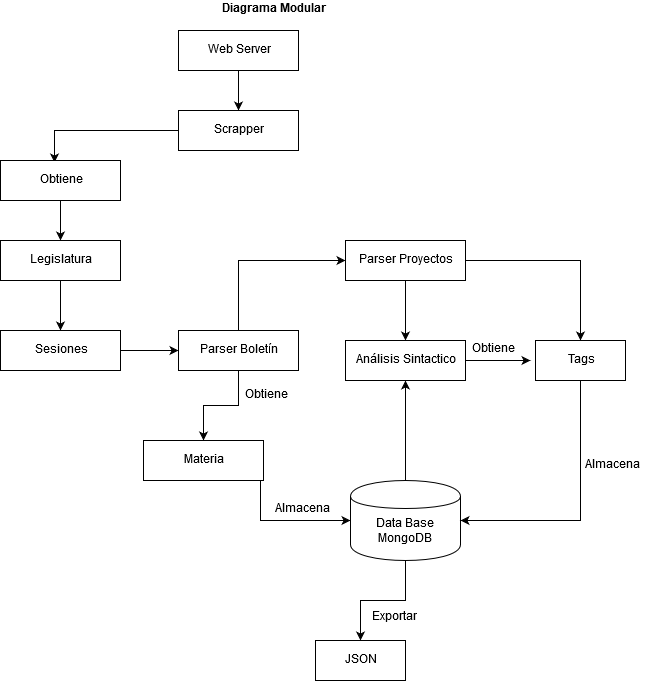

The diagram above was exported from draw.io. Its source (the exported page's mxGraphModel, read from the mxfile embedded in the PNG):
<mxGraphModel dx="868" dy="498" grid="1" gridSize="10" guides="1" tooltips="1" connect="1" arrows="1" fold="1" page="1" pageScale="1" pageWidth="827" pageHeight="1169" math="0" shadow="0">
  <root>
    <mxCell id="0" />
    <mxCell id="1" parent="0" />
    <mxCell id="uPUtLJQ26XX5mvUfWySF-9" style="edgeStyle=orthogonalEdgeStyle;rounded=0;orthogonalLoop=1;jettySize=auto;html=1;exitX=0.5;exitY=1;exitDx=0;exitDy=0;entryX=0.5;entryY=0;entryDx=0;entryDy=0;" edge="1" parent="1" source="uPUtLJQ26XX5mvUfWySF-1" target="uPUtLJQ26XX5mvUfWySF-3">
      <mxGeometry relative="1" as="geometry" />
    </mxCell>
    <mxCell id="uPUtLJQ26XX5mvUfWySF-1" value="Web Server" style="rounded=0;whiteSpace=wrap;html=1;" vertex="1" parent="1">
      <mxGeometry x="328" y="40" width="120" height="40" as="geometry" />
    </mxCell>
    <mxCell id="uPUtLJQ26XX5mvUfWySF-2" value="&lt;b&gt;Diagrama Modular&lt;/b&gt;" style="text;html=1;resizable=0;points=[];autosize=1;align=left;verticalAlign=top;spacingTop=-4;" vertex="1" parent="1">
      <mxGeometry x="370" y="10" width="120" height="20" as="geometry" />
    </mxCell>
    <mxCell id="uPUtLJQ26XX5mvUfWySF-32" style="edgeStyle=orthogonalEdgeStyle;rounded=0;orthogonalLoop=1;jettySize=auto;html=1;exitX=0;exitY=0.5;exitDx=0;exitDy=0;entryX=0.45;entryY=0.05;entryDx=0;entryDy=0;entryPerimeter=0;" edge="1" parent="1" source="uPUtLJQ26XX5mvUfWySF-3" target="uPUtLJQ26XX5mvUfWySF-4">
      <mxGeometry relative="1" as="geometry" />
    </mxCell>
    <mxCell id="uPUtLJQ26XX5mvUfWySF-3" value="Scrapper" style="rounded=0;whiteSpace=wrap;html=1;" vertex="1" parent="1">
      <mxGeometry x="328" y="120" width="120" height="40" as="geometry" />
    </mxCell>
    <mxCell id="uPUtLJQ26XX5mvUfWySF-34" style="edgeStyle=orthogonalEdgeStyle;rounded=0;orthogonalLoop=1;jettySize=auto;html=1;exitX=0.5;exitY=1;exitDx=0;exitDy=0;entryX=0.5;entryY=0;entryDx=0;entryDy=0;" edge="1" parent="1" source="uPUtLJQ26XX5mvUfWySF-4" target="uPUtLJQ26XX5mvUfWySF-5">
      <mxGeometry relative="1" as="geometry" />
    </mxCell>
    <mxCell id="uPUtLJQ26XX5mvUfWySF-4" value="&lt;div&gt;Obtiene&lt;/div&gt;" style="rounded=0;whiteSpace=wrap;html=1;" vertex="1" parent="1">
      <mxGeometry x="150" y="170" width="120" height="40" as="geometry" />
    </mxCell>
    <mxCell id="uPUtLJQ26XX5mvUfWySF-36" style="edgeStyle=orthogonalEdgeStyle;rounded=0;orthogonalLoop=1;jettySize=auto;html=1;exitX=0.5;exitY=1;exitDx=0;exitDy=0;entryX=0.5;entryY=0;entryDx=0;entryDy=0;" edge="1" parent="1" source="uPUtLJQ26XX5mvUfWySF-5" target="uPUtLJQ26XX5mvUfWySF-6">
      <mxGeometry relative="1" as="geometry" />
    </mxCell>
    <mxCell id="uPUtLJQ26XX5mvUfWySF-5" value="Legislatura" style="rounded=0;whiteSpace=wrap;html=1;" vertex="1" parent="1">
      <mxGeometry x="150" y="250" width="120" height="40" as="geometry" />
    </mxCell>
    <mxCell id="uPUtLJQ26XX5mvUfWySF-38" style="edgeStyle=orthogonalEdgeStyle;rounded=0;orthogonalLoop=1;jettySize=auto;html=1;entryX=0;entryY=0.5;entryDx=0;entryDy=0;" edge="1" parent="1" source="uPUtLJQ26XX5mvUfWySF-6" target="uPUtLJQ26XX5mvUfWySF-7">
      <mxGeometry relative="1" as="geometry" />
    </mxCell>
    <mxCell id="uPUtLJQ26XX5mvUfWySF-6" value="Sesiones" style="rounded=0;whiteSpace=wrap;html=1;" vertex="1" parent="1">
      <mxGeometry x="150" y="340" width="120" height="40" as="geometry" />
    </mxCell>
    <mxCell id="uPUtLJQ26XX5mvUfWySF-43" style="edgeStyle=orthogonalEdgeStyle;rounded=0;orthogonalLoop=1;jettySize=auto;html=1;exitX=0.5;exitY=1;exitDx=0;exitDy=0;entryX=0.5;entryY=0;entryDx=0;entryDy=0;" edge="1" parent="1" source="uPUtLJQ26XX5mvUfWySF-7" target="uPUtLJQ26XX5mvUfWySF-18">
      <mxGeometry relative="1" as="geometry" />
    </mxCell>
    <mxCell id="uPUtLJQ26XX5mvUfWySF-57" style="edgeStyle=orthogonalEdgeStyle;rounded=0;orthogonalLoop=1;jettySize=auto;html=1;exitX=0.5;exitY=0;exitDx=0;exitDy=0;entryX=0;entryY=0.5;entryDx=0;entryDy=0;" edge="1" parent="1" source="uPUtLJQ26XX5mvUfWySF-7" target="uPUtLJQ26XX5mvUfWySF-56">
      <mxGeometry relative="1" as="geometry" />
    </mxCell>
    <mxCell id="uPUtLJQ26XX5mvUfWySF-7" value="Parser Boletín" style="rounded=0;whiteSpace=wrap;html=1;" vertex="1" parent="1">
      <mxGeometry x="328" y="340" width="120" height="40" as="geometry" />
    </mxCell>
    <mxCell id="uPUtLJQ26XX5mvUfWySF-46" style="edgeStyle=orthogonalEdgeStyle;rounded=0;orthogonalLoop=1;jettySize=auto;html=1;" edge="1" parent="1" source="uPUtLJQ26XX5mvUfWySF-18">
      <mxGeometry relative="1" as="geometry">
        <mxPoint x="500" y="530" as="targetPoint" />
        <Array as="points">
          <mxPoint x="410" y="530" />
        </Array>
      </mxGeometry>
    </mxCell>
    <mxCell id="uPUtLJQ26XX5mvUfWySF-18" value="Materia" style="rounded=0;whiteSpace=wrap;html=1;" vertex="1" parent="1">
      <mxGeometry x="293" y="450" width="120" height="40" as="geometry" />
    </mxCell>
    <mxCell id="uPUtLJQ26XX5mvUfWySF-66" style="edgeStyle=orthogonalEdgeStyle;rounded=0;orthogonalLoop=1;jettySize=auto;html=1;exitX=0.5;exitY=0;exitDx=0;exitDy=0;entryX=0.5;entryY=1;entryDx=0;entryDy=0;" edge="1" parent="1" source="uPUtLJQ26XX5mvUfWySF-20" target="uPUtLJQ26XX5mvUfWySF-60">
      <mxGeometry relative="1" as="geometry" />
    </mxCell>
    <mxCell id="uPUtLJQ26XX5mvUfWySF-87" style="edgeStyle=orthogonalEdgeStyle;rounded=0;orthogonalLoop=1;jettySize=auto;html=1;" edge="1" parent="1" source="uPUtLJQ26XX5mvUfWySF-20">
      <mxGeometry relative="1" as="geometry">
        <mxPoint x="510" y="650" as="targetPoint" />
      </mxGeometry>
    </mxCell>
    <mxCell id="uPUtLJQ26XX5mvUfWySF-20" value="&lt;div&gt;Data Base &lt;br&gt;&lt;/div&gt;&lt;div&gt;MongoDB&lt;br&gt;&lt;/div&gt;" style="shape=cylinder;whiteSpace=wrap;html=1;boundedLbl=1;backgroundOutline=1;" vertex="1" parent="1">
      <mxGeometry x="500" y="490" width="110" height="80" as="geometry" />
    </mxCell>
    <mxCell id="uPUtLJQ26XX5mvUfWySF-52" value="Obtiene" style="text;html=1;resizable=0;points=[];autosize=1;align=left;verticalAlign=top;spacingTop=-4;" vertex="1" parent="1">
      <mxGeometry x="393" y="396" width="60" height="20" as="geometry" />
    </mxCell>
    <mxCell id="uPUtLJQ26XX5mvUfWySF-69" style="edgeStyle=orthogonalEdgeStyle;rounded=0;orthogonalLoop=1;jettySize=auto;html=1;entryX=0.5;entryY=0;entryDx=0;entryDy=0;" edge="1" parent="1" source="uPUtLJQ26XX5mvUfWySF-56" target="uPUtLJQ26XX5mvUfWySF-60">
      <mxGeometry relative="1" as="geometry" />
    </mxCell>
    <mxCell id="uPUtLJQ26XX5mvUfWySF-85" style="edgeStyle=orthogonalEdgeStyle;rounded=0;orthogonalLoop=1;jettySize=auto;html=1;entryX=0.5;entryY=0;entryDx=0;entryDy=0;" edge="1" parent="1" source="uPUtLJQ26XX5mvUfWySF-56" target="uPUtLJQ26XX5mvUfWySF-73">
      <mxGeometry relative="1" as="geometry" />
    </mxCell>
    <mxCell id="uPUtLJQ26XX5mvUfWySF-56" value="Parser Proyectos" style="rounded=0;whiteSpace=wrap;html=1;" vertex="1" parent="1">
      <mxGeometry x="495" y="250" width="120" height="40" as="geometry" />
    </mxCell>
    <mxCell id="uPUtLJQ26XX5mvUfWySF-70" style="edgeStyle=orthogonalEdgeStyle;rounded=0;orthogonalLoop=1;jettySize=auto;html=1;" edge="1" parent="1" source="uPUtLJQ26XX5mvUfWySF-60">
      <mxGeometry relative="1" as="geometry">
        <mxPoint x="680" y="370" as="targetPoint" />
      </mxGeometry>
    </mxCell>
    <mxCell id="uPUtLJQ26XX5mvUfWySF-60" value="Análisis Sintactico" style="rounded=0;whiteSpace=wrap;html=1;" vertex="1" parent="1">
      <mxGeometry x="495" y="350" width="120" height="40" as="geometry" />
    </mxCell>
    <mxCell id="uPUtLJQ26XX5mvUfWySF-61" value="Almacena" style="text;html=1;resizable=0;points=[];autosize=1;align=left;verticalAlign=top;spacingTop=-4;" vertex="1" parent="1">
      <mxGeometry x="423" y="510" width="70" height="20" as="geometry" />
    </mxCell>
    <mxCell id="uPUtLJQ26XX5mvUfWySF-71" value="Obtiene" style="text;html=1;resizable=0;points=[];autosize=1;align=left;verticalAlign=top;spacingTop=-4;" vertex="1" parent="1">
      <mxGeometry x="620" y="350" width="60" height="20" as="geometry" />
    </mxCell>
    <mxCell id="uPUtLJQ26XX5mvUfWySF-91" style="edgeStyle=orthogonalEdgeStyle;rounded=0;orthogonalLoop=1;jettySize=auto;html=1;exitX=0.5;exitY=1;exitDx=0;exitDy=0;entryX=1;entryY=0.5;entryDx=0;entryDy=0;" edge="1" parent="1" source="uPUtLJQ26XX5mvUfWySF-73" target="uPUtLJQ26XX5mvUfWySF-20">
      <mxGeometry relative="1" as="geometry" />
    </mxCell>
    <mxCell id="uPUtLJQ26XX5mvUfWySF-73" value="&lt;div&gt;Tags&lt;/div&gt;" style="rounded=0;whiteSpace=wrap;html=1;" vertex="1" parent="1">
      <mxGeometry x="685" y="350" width="90" height="40" as="geometry" />
    </mxCell>
    <mxCell id="uPUtLJQ26XX5mvUfWySF-88" value="Exportar" style="text;html=1;resizable=0;points=[];autosize=1;align=left;verticalAlign=top;spacingTop=-4;" vertex="1" parent="1">
      <mxGeometry x="520" y="618" width="60" height="20" as="geometry" />
    </mxCell>
    <mxCell id="uPUtLJQ26XX5mvUfWySF-89" value="JSON" style="rounded=0;whiteSpace=wrap;html=1;" vertex="1" parent="1">
      <mxGeometry x="465" y="650" width="90" height="40" as="geometry" />
    </mxCell>
    <mxCell id="uPUtLJQ26XX5mvUfWySF-92" value="Almacena" style="text;html=1;resizable=0;points=[];autosize=1;align=left;verticalAlign=top;spacingTop=-4;" vertex="1" parent="1">
      <mxGeometry x="733" y="466" width="70" height="20" as="geometry" />
    </mxCell>
  </root>
</mxGraphModel>